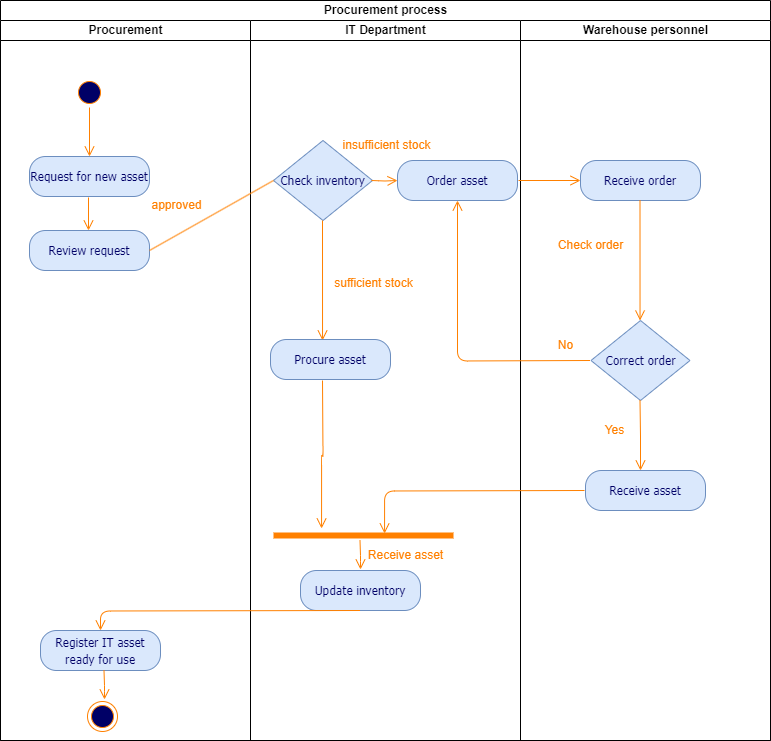

The diagram above was exported from draw.io. Its source (the exported page's mxGraphModel, read from the mxfile embedded in the PNG):
<mxGraphModel dx="880" dy="446" grid="0" gridSize="10" guides="1" tooltips="1" connect="1" arrows="1" fold="1" page="0" pageScale="1" pageWidth="1100" pageHeight="850" background="#FFFFFF" math="0" shadow="0">
  <root>
    <mxCell id="0" />
    <mxCell id="1" parent="0" />
    <mxCell id="_cKi3AoXNvRpVzcmSXJ6-1" value="Procurement process" style="swimlane;childLayout=stackLayout;resizeParent=1;resizeParentMax=0;startSize=20;html=1;" vertex="1" parent="1">
      <mxGeometry x="40" y="20" width="770" height="740" as="geometry" />
    </mxCell>
    <mxCell id="_cKi3AoXNvRpVzcmSXJ6-2" value="Procurement" style="swimlane;startSize=20;html=1;" vertex="1" parent="_cKi3AoXNvRpVzcmSXJ6-1">
      <mxGeometry y="20" width="250" height="720" as="geometry" />
    </mxCell>
    <mxCell id="_cKi3AoXNvRpVzcmSXJ6-46" value="&lt;span style=&quot;font-size: 12px;&quot;&gt;Review request&lt;/span&gt;" style="rounded=1;whiteSpace=wrap;html=1;arcSize=40;fillColor=#dae8fc;strokeColor=#6c8ebf;fontFamily=Tahoma;fontSize=14;fontColor=#000066;" vertex="1" parent="_cKi3AoXNvRpVzcmSXJ6-2">
      <mxGeometry x="29" y="210" width="120" height="40" as="geometry" />
    </mxCell>
    <mxCell id="_cKi3AoXNvRpVzcmSXJ6-56" value="&lt;font color=&quot;#ff8000&quot;&gt;approved&lt;/font&gt;" style="text;html=1;align=center;verticalAlign=middle;resizable=0;points=[];autosize=1;strokeColor=none;fillColor=none;" vertex="1" parent="_cKi3AoXNvRpVzcmSXJ6-2">
      <mxGeometry x="141" y="170" width="70" height="30" as="geometry" />
    </mxCell>
    <mxCell id="_cKi3AoXNvRpVzcmSXJ6-89" value="&lt;span style=&quot;font-size: 12px;&quot;&gt;Register IT asset ready for use&lt;/span&gt;" style="rounded=1;whiteSpace=wrap;html=1;arcSize=40;fillColor=#dae8fc;strokeColor=#6c8ebf;fontFamily=Tahoma;fontSize=14;fontColor=#000066;" vertex="1" parent="_cKi3AoXNvRpVzcmSXJ6-2">
      <mxGeometry x="40" y="610" width="120" height="40" as="geometry" />
    </mxCell>
    <mxCell id="_cKi3AoXNvRpVzcmSXJ6-3" value="IT Department" style="swimlane;startSize=20;html=1;" vertex="1" parent="_cKi3AoXNvRpVzcmSXJ6-1">
      <mxGeometry x="250" y="20" width="270" height="720" as="geometry" />
    </mxCell>
    <mxCell id="_cKi3AoXNvRpVzcmSXJ6-10" value="&lt;span style=&quot;font-size: 12px;&quot;&gt;Check inventory&lt;/span&gt;" style="rhombus;whiteSpace=wrap;html=1;fillColor=#dae8fc;strokeColor=#6c8ebf;fontFamily=Tahoma;fontSize=14;fontColor=#000066;" vertex="1" parent="_cKi3AoXNvRpVzcmSXJ6-3">
      <mxGeometry x="23" y="120" width="99" height="80" as="geometry" />
    </mxCell>
    <mxCell id="_cKi3AoXNvRpVzcmSXJ6-58" value="&lt;font color=&quot;#ff8000&quot;&gt;sufficient stock&lt;/font&gt;" style="text;html=1;align=center;verticalAlign=middle;resizable=0;points=[];autosize=1;strokeColor=none;fillColor=none;" vertex="1" parent="_cKi3AoXNvRpVzcmSXJ6-3">
      <mxGeometry x="73" y="248" width="100" height="30" as="geometry" />
    </mxCell>
    <mxCell id="_cKi3AoXNvRpVzcmSXJ6-59" value="&lt;span style=&quot;font-size: 12px;&quot;&gt;Order asset&lt;/span&gt;" style="rounded=1;whiteSpace=wrap;html=1;arcSize=40;fillColor=#dae8fc;strokeColor=#6c8ebf;fontFamily=Tahoma;fontSize=14;fontColor=#000066;" vertex="1" parent="_cKi3AoXNvRpVzcmSXJ6-3">
      <mxGeometry x="147" y="140" width="120" height="40" as="geometry" />
    </mxCell>
    <mxCell id="_cKi3AoXNvRpVzcmSXJ6-52" value="" style="edgeStyle=orthogonalEdgeStyle;html=1;verticalAlign=bottom;endArrow=open;endSize=8;strokeColor=#FF8000;fontFamily=Tahoma;fontSize=14;fontColor=#FF8000;entryX=0.267;entryY=-0.2;entryDx=0;entryDy=0;entryPerimeter=0;" edge="1" parent="_cKi3AoXNvRpVzcmSXJ6-3" target="_cKi3AoXNvRpVzcmSXJ6-65">
      <mxGeometry relative="1" as="geometry">
        <mxPoint x="72" y="393" as="targetPoint" />
        <Array as="points" />
        <mxPoint x="72" y="360" as="sourcePoint" />
      </mxGeometry>
    </mxCell>
    <mxCell id="_cKi3AoXNvRpVzcmSXJ6-66" value="" style="edgeStyle=orthogonalEdgeStyle;html=1;verticalAlign=bottom;endArrow=open;endSize=8;strokeColor=#FF8000;fontFamily=Tahoma;fontSize=14;fontColor=#FF8000;entryX=0;entryY=0.5;entryDx=0;entryDy=0;" edge="1" parent="_cKi3AoXNvRpVzcmSXJ6-3" target="_cKi3AoXNvRpVzcmSXJ6-59">
      <mxGeometry relative="1" as="geometry">
        <mxPoint x="140" y="160" as="targetPoint" />
        <Array as="points" />
        <mxPoint x="121" y="160" as="sourcePoint" />
      </mxGeometry>
    </mxCell>
    <mxCell id="_cKi3AoXNvRpVzcmSXJ6-67" value="&lt;font color=&quot;#ff8000&quot;&gt;insufficient stock&lt;/font&gt;" style="text;html=1;align=center;verticalAlign=middle;resizable=0;points=[];autosize=1;strokeColor=none;fillColor=none;" vertex="1" parent="_cKi3AoXNvRpVzcmSXJ6-3">
      <mxGeometry x="81" y="110" width="110" height="30" as="geometry" />
    </mxCell>
    <mxCell id="_cKi3AoXNvRpVzcmSXJ6-69" value="" style="edgeStyle=orthogonalEdgeStyle;html=1;verticalAlign=bottom;endArrow=open;endSize=8;strokeColor=#FF8000;fontFamily=Tahoma;fontSize=14;fontColor=#FF8000;entryX=0.417;entryY=0;entryDx=0;entryDy=0;entryPerimeter=0;" edge="1" parent="_cKi3AoXNvRpVzcmSXJ6-3">
      <mxGeometry relative="1" as="geometry">
        <mxPoint x="72.03999999999996" y="320" as="targetPoint" />
        <Array as="points" />
        <mxPoint x="72" y="200" as="sourcePoint" />
      </mxGeometry>
    </mxCell>
    <mxCell id="_cKi3AoXNvRpVzcmSXJ6-65" value="" style="shape=line;html=1;strokeWidth=6;strokeColor=#FF8000;fontFamily=Tahoma;fontSize=14;fontColor=#000066;" vertex="1" parent="_cKi3AoXNvRpVzcmSXJ6-3">
      <mxGeometry x="23" y="510" width="180" height="10" as="geometry" />
    </mxCell>
    <mxCell id="_cKi3AoXNvRpVzcmSXJ6-86" value="&lt;span style=&quot;font-size: 12px;&quot;&gt;Update inventory&lt;/span&gt;" style="rounded=1;whiteSpace=wrap;html=1;arcSize=40;fillColor=#dae8fc;strokeColor=#6c8ebf;fontFamily=Tahoma;fontSize=14;fontColor=#000066;" vertex="1" parent="_cKi3AoXNvRpVzcmSXJ6-3">
      <mxGeometry x="50" y="550" width="120" height="40" as="geometry" />
    </mxCell>
    <mxCell id="_cKi3AoXNvRpVzcmSXJ6-87" value="" style="edgeStyle=orthogonalEdgeStyle;html=1;verticalAlign=bottom;endArrow=open;endSize=8;strokeColor=#FF8000;fontFamily=Tahoma;fontSize=14;fontColor=#FF8000;" edge="1" parent="_cKi3AoXNvRpVzcmSXJ6-3">
      <mxGeometry relative="1" as="geometry">
        <mxPoint x="110" y="549" as="targetPoint" />
        <Array as="points" />
        <mxPoint x="109.5" y="520" as="sourcePoint" />
      </mxGeometry>
    </mxCell>
    <mxCell id="_cKi3AoXNvRpVzcmSXJ6-88" value="&lt;font color=&quot;#ff8000&quot;&gt;Receive asset&lt;/font&gt;" style="text;html=1;align=center;verticalAlign=middle;resizable=0;points=[];autosize=1;strokeColor=none;fillColor=none;" vertex="1" parent="_cKi3AoXNvRpVzcmSXJ6-3">
      <mxGeometry x="105" y="520" width="100" height="30" as="geometry" />
    </mxCell>
    <mxCell id="_cKi3AoXNvRpVzcmSXJ6-91" value="" style="edgeStyle=orthogonalEdgeStyle;html=1;verticalAlign=bottom;endArrow=open;endSize=8;strokeColor=#FF8000;fontFamily=Tahoma;fontSize=14;fontColor=#FF8000;entryX=0.5;entryY=0;entryDx=0;entryDy=0;" edge="1" parent="_cKi3AoXNvRpVzcmSXJ6-3" target="_cKi3AoXNvRpVzcmSXJ6-89">
      <mxGeometry relative="1" as="geometry">
        <mxPoint x="110" y="660" as="targetPoint" />
        <Array as="points" />
        <mxPoint x="109.5" y="590" as="sourcePoint" />
      </mxGeometry>
    </mxCell>
    <mxCell id="_cKi3AoXNvRpVzcmSXJ6-4" value="Warehouse personnel" style="swimlane;startSize=20;html=1;" vertex="1" parent="_cKi3AoXNvRpVzcmSXJ6-1">
      <mxGeometry x="520" y="20" width="250" height="720" as="geometry" />
    </mxCell>
    <mxCell id="_cKi3AoXNvRpVzcmSXJ6-71" value="&lt;span style=&quot;font-size: 12px;&quot;&gt;Receive order&lt;/span&gt;" style="rounded=1;whiteSpace=wrap;html=1;arcSize=40;fillColor=#dae8fc;strokeColor=#6c8ebf;fontFamily=Tahoma;fontSize=14;fontColor=#000066;" vertex="1" parent="_cKi3AoXNvRpVzcmSXJ6-4">
      <mxGeometry x="60" y="140" width="120" height="40" as="geometry" />
    </mxCell>
    <mxCell id="_cKi3AoXNvRpVzcmSXJ6-73" value="" style="edgeStyle=orthogonalEdgeStyle;html=1;verticalAlign=bottom;endArrow=open;endSize=8;strokeColor=#FF8000;fontFamily=Tahoma;fontSize=14;fontColor=#FF8000;entryX=0.417;entryY=0;entryDx=0;entryDy=0;entryPerimeter=0;" edge="1" parent="_cKi3AoXNvRpVzcmSXJ6-4">
      <mxGeometry relative="1" as="geometry">
        <mxPoint x="119.53999999999996" y="300" as="targetPoint" />
        <Array as="points" />
        <mxPoint x="119.5" y="180" as="sourcePoint" />
      </mxGeometry>
    </mxCell>
    <mxCell id="_cKi3AoXNvRpVzcmSXJ6-74" value="&lt;font color=&quot;#ff8000&quot;&gt;Check order&lt;/font&gt;" style="text;html=1;align=center;verticalAlign=middle;resizable=0;points=[];autosize=1;strokeColor=none;fillColor=none;" vertex="1" parent="_cKi3AoXNvRpVzcmSXJ6-4">
      <mxGeometry x="25" y="210" width="90" height="30" as="geometry" />
    </mxCell>
    <mxCell id="_cKi3AoXNvRpVzcmSXJ6-75" value="&lt;span style=&quot;font-size: 12px;&quot;&gt;Correct order&lt;/span&gt;" style="rhombus;whiteSpace=wrap;html=1;fillColor=#dae8fc;strokeColor=#6c8ebf;fontFamily=Tahoma;fontSize=14;fontColor=#000066;" vertex="1" parent="_cKi3AoXNvRpVzcmSXJ6-4">
      <mxGeometry x="70.5" y="300" width="99" height="80" as="geometry" />
    </mxCell>
    <mxCell id="_cKi3AoXNvRpVzcmSXJ6-76" value="" style="edgeStyle=orthogonalEdgeStyle;html=1;verticalAlign=bottom;endArrow=open;endSize=8;strokeColor=#FF8000;fontFamily=Tahoma;fontSize=14;fontColor=#FF8000;entryX=0.5;entryY=1;entryDx=0;entryDy=0;" edge="1" parent="_cKi3AoXNvRpVzcmSXJ6-4" target="_cKi3AoXNvRpVzcmSXJ6-59">
      <mxGeometry relative="1" as="geometry">
        <mxPoint x="69.53999999999996" y="460" as="targetPoint" />
        <Array as="points" />
        <mxPoint x="69.5" y="340" as="sourcePoint" />
      </mxGeometry>
    </mxCell>
    <mxCell id="_cKi3AoXNvRpVzcmSXJ6-77" value="&lt;font color=&quot;#ff8000&quot;&gt;No&lt;/font&gt;" style="text;html=1;align=center;verticalAlign=middle;resizable=0;points=[];autosize=1;strokeColor=none;fillColor=none;" vertex="1" parent="_cKi3AoXNvRpVzcmSXJ6-4">
      <mxGeometry x="25" y="310" width="40" height="30" as="geometry" />
    </mxCell>
    <mxCell id="_cKi3AoXNvRpVzcmSXJ6-80" value="" style="edgeStyle=orthogonalEdgeStyle;html=1;verticalAlign=bottom;endArrow=open;endSize=8;strokeColor=#FF8000;fontFamily=Tahoma;fontSize=14;fontColor=#FF8000;" edge="1" parent="_cKi3AoXNvRpVzcmSXJ6-4">
      <mxGeometry relative="1" as="geometry">
        <mxPoint x="120" y="450" as="targetPoint" />
        <Array as="points" />
        <mxPoint x="119.5" y="380" as="sourcePoint" />
      </mxGeometry>
    </mxCell>
    <mxCell id="_cKi3AoXNvRpVzcmSXJ6-81" value="&lt;span style=&quot;font-size: 12px;&quot;&gt;Receive asset&lt;/span&gt;" style="rounded=1;whiteSpace=wrap;html=1;arcSize=40;fillColor=#dae8fc;strokeColor=#6c8ebf;fontFamily=Tahoma;fontSize=14;fontColor=#000066;" vertex="1" parent="_cKi3AoXNvRpVzcmSXJ6-4">
      <mxGeometry x="65" y="450" width="120" height="40" as="geometry" />
    </mxCell>
    <mxCell id="_cKi3AoXNvRpVzcmSXJ6-82" value="&lt;font color=&quot;#ff8000&quot;&gt;Yes&lt;/font&gt;" style="text;html=1;align=center;verticalAlign=middle;resizable=0;points=[];autosize=1;strokeColor=none;fillColor=none;" vertex="1" parent="_cKi3AoXNvRpVzcmSXJ6-4">
      <mxGeometry x="74" y="395" width="40" height="30" as="geometry" />
    </mxCell>
    <mxCell id="_cKi3AoXNvRpVzcmSXJ6-84" value="" style="edgeStyle=orthogonalEdgeStyle;html=1;verticalAlign=bottom;endArrow=open;endSize=8;strokeColor=#FF8000;fontFamily=Tahoma;fontSize=14;fontColor=#FF8000;entryX=0.617;entryY=0.3;entryDx=0;entryDy=0;entryPerimeter=0;" edge="1" parent="_cKi3AoXNvRpVzcmSXJ6-4" target="_cKi3AoXNvRpVzcmSXJ6-65">
      <mxGeometry relative="1" as="geometry">
        <mxPoint x="-135.03999999999996" y="497" as="targetPoint" />
        <Array as="points" />
        <mxPoint x="64" y="470" as="sourcePoint" />
      </mxGeometry>
    </mxCell>
    <mxCell id="_cKi3AoXNvRpVzcmSXJ6-55" value="" style="endArrow=none;html=1;rounded=0;strokeColor=#FF8000;exitX=1;exitY=0.5;exitDx=0;exitDy=0;entryX=0;entryY=0.5;entryDx=0;entryDy=0;" edge="1" parent="_cKi3AoXNvRpVzcmSXJ6-1" source="_cKi3AoXNvRpVzcmSXJ6-46" target="_cKi3AoXNvRpVzcmSXJ6-10">
      <mxGeometry width="50" height="50" relative="1" as="geometry">
        <mxPoint x="390" y="270" as="sourcePoint" />
        <mxPoint x="440" y="220" as="targetPoint" />
      </mxGeometry>
    </mxCell>
    <mxCell id="_cKi3AoXNvRpVzcmSXJ6-6" value="" style="ellipse;html=1;shape=startState;fillColor=#000066;strokeColor=#FF8000;fontFamily=Tahoma;fontSize=14;fontColor=#FF8000;" vertex="1" parent="1">
      <mxGeometry x="114" y="97" width="30" height="30" as="geometry" />
    </mxCell>
    <mxCell id="_cKi3AoXNvRpVzcmSXJ6-7" value="" style="edgeStyle=orthogonalEdgeStyle;html=1;verticalAlign=bottom;endArrow=open;endSize=8;strokeColor=#FF8000;fontFamily=Tahoma;fontSize=14;fontColor=#FF8000;entryX=0.5;entryY=0;" edge="1" parent="1" source="_cKi3AoXNvRpVzcmSXJ6-6" target="_cKi3AoXNvRpVzcmSXJ6-8">
      <mxGeometry relative="1" as="geometry">
        <mxPoint x="129" y="197" as="targetPoint" />
        <Array as="points" />
      </mxGeometry>
    </mxCell>
    <mxCell id="_cKi3AoXNvRpVzcmSXJ6-8" value="&lt;span style=&quot;font-size: 12px;&quot;&gt;Request for new asset&lt;/span&gt;" style="rounded=1;whiteSpace=wrap;html=1;arcSize=40;fillColor=#dae8fc;strokeColor=#6c8ebf;fontFamily=Tahoma;fontSize=14;fontColor=#000066;" vertex="1" parent="1">
      <mxGeometry x="69" y="176" width="120" height="40" as="geometry" />
    </mxCell>
    <mxCell id="_cKi3AoXNvRpVzcmSXJ6-33" value="" style="ellipse;html=1;shape=endState;fillColor=#000066;strokeColor=#FF8000;" vertex="1" parent="1">
      <mxGeometry x="127" y="721" width="30" height="30" as="geometry" />
    </mxCell>
    <mxCell id="_cKi3AoXNvRpVzcmSXJ6-48" value="" style="edgeStyle=orthogonalEdgeStyle;html=1;verticalAlign=bottom;endArrow=open;endSize=8;strokeColor=#FF8000;fontFamily=Tahoma;fontSize=14;fontColor=#FF8000;" edge="1" parent="1">
      <mxGeometry relative="1" as="geometry">
        <mxPoint x="128" y="250" as="targetPoint" />
        <Array as="points" />
        <mxPoint x="128" y="217" as="sourcePoint" />
      </mxGeometry>
    </mxCell>
    <mxCell id="_cKi3AoXNvRpVzcmSXJ6-68" value="&lt;span style=&quot;font-size: 12px;&quot;&gt;Procure asset&lt;/span&gt;" style="rounded=1;whiteSpace=wrap;html=1;arcSize=40;fillColor=#dae8fc;strokeColor=#6c8ebf;fontFamily=Tahoma;fontSize=14;fontColor=#000066;" vertex="1" parent="1">
      <mxGeometry x="310" y="359" width="120" height="40" as="geometry" />
    </mxCell>
    <mxCell id="_cKi3AoXNvRpVzcmSXJ6-70" value="" style="edgeStyle=orthogonalEdgeStyle;html=1;verticalAlign=bottom;endArrow=open;endSize=8;strokeColor=#FF8000;fontFamily=Tahoma;fontSize=14;fontColor=#FF8000;" edge="1" parent="1">
      <mxGeometry relative="1" as="geometry">
        <mxPoint x="620" y="200" as="targetPoint" />
        <Array as="points" />
        <mxPoint x="558" y="200" as="sourcePoint" />
      </mxGeometry>
    </mxCell>
    <mxCell id="_cKi3AoXNvRpVzcmSXJ6-92" value="" style="edgeStyle=orthogonalEdgeStyle;html=1;verticalAlign=bottom;endArrow=open;endSize=8;strokeColor=#FF8000;fontFamily=Tahoma;fontSize=14;fontColor=#FF8000;" edge="1" parent="1">
      <mxGeometry relative="1" as="geometry">
        <mxPoint x="144" y="719" as="targetPoint" />
        <Array as="points" />
        <mxPoint x="143.5" y="690" as="sourcePoint" />
      </mxGeometry>
    </mxCell>
  </root>
</mxGraphModel>